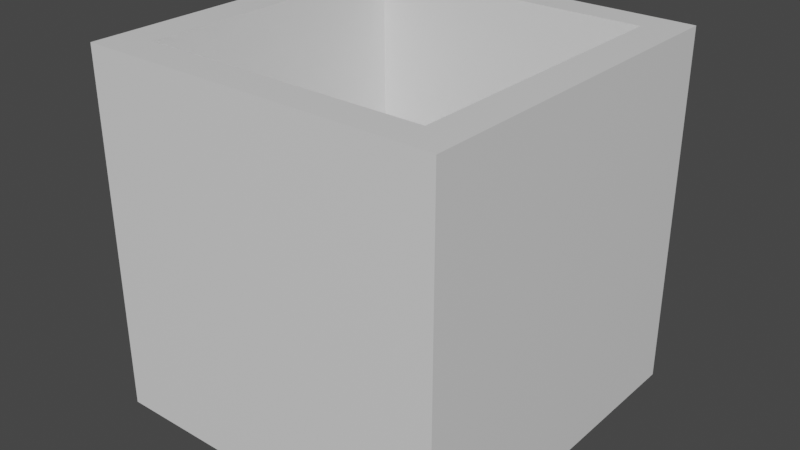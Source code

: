 # Source: HollowCube.3.blend  (saved by Blender 3.1.7; exported with 4.5.12 LTS)
import bpy
from mathutils import Matrix  # noqa: F401  (used for matrix-valued properties, if any)

bpy.ops.wm.read_factory_settings(use_empty=True)
scene = bpy.context.scene
scene.name = 'Scene'

# ---- collections
col_collection = bpy.data.collections.new('Collection'); scene.collection.children.link(col_collection)

# ---- materials (node trees are filled in below, after node groups)
mat_material = bpy.data.materials.new('Material')
mat_material.alpha_threshold = 0.0
mat_material.use_transparent_shadow = False
mat_material.line_color = (0.0, 0.0, 0.0, 1.0)

# ---- material node trees
mat_material.use_nodes = True; mat_material.node_tree.nodes.clear()
_N = mat_material.node_tree.nodes; _L = mat_material.node_tree.links
n0 = _N.new('ShaderNodeOutputMaterial'); n0.name = 'Material Output'; n0.location = (300, 300)
n1 = _N.new('ShaderNodeBsdfPrincipled'); n1.name = 'Principled BSDF'; n1.location = (10, 300)
n1.distribution = 'GGX'
n1.subsurface_method = 'RANDOM_WALK_SKIN'
n1.inputs[2].default_value = 0.4
n1.inputs[3].default_value = 1.45
n1.inputs[27].default_value = (0.0, 0.0, 0.0, 1.0)
n1.inputs[28].default_value = 1.0
_L.new(n1.outputs[0], n0.inputs[0])
n0.is_active_output = True

# ---- world
world_world = bpy.data.worlds.new('World'); scene.world = world_world
world_world.use_nodes = True; world_world.node_tree.nodes.clear()
_N = world_world.node_tree.nodes; _L = world_world.node_tree.links
n0 = _N.new('ShaderNodeOutputWorld'); n0.name = 'World Output'; n0.location = (300, 300)
n1 = _N.new('ShaderNodeBackground'); n1.name = 'Background'; n1.location = (10, 300)
n1.inputs[0].default_value = (0.05088, 0.05088, 0.05088, 1.0)
_L.new(n1.outputs[0], n0.inputs[0])
n0.is_active_output = True
world_world.color = (0.05088, 0.05088, 0.05088)
world_world.use_sun_shadow = False
world_world.sun_shadow_jitter_overblur = 0.0

# ---- meshes
me_cube = bpy.data.meshes.new('Cube')
me_cube.from_pydata([(1.0, 1.0, 1.0), (1.0, 1.0, -1.0), (1.0, -1.0, 1.0), (1.0, -1.0, -1.0), (-1.0, 1.0, 1.0), (-1.0, 1.0, -1.0), (-1.0, -1.0, 1.0), (-1.0, -1.0, -1.0), (-1.0, 0.8232, -1.0), (1.0, 0.8232, 1.0), (-1.0, 0.8232, 1.0), (1.0, 0.8232, -1.0), (-1.0, -0.8139, -1.0), (1.0, -0.8139, 1.0), (-1.0, -0.8139, 1.0), (1.0, -0.8139, -1.0), (0.801, 1.0, -1.0), (0.801, -1.0, 1.0), (0.801, -1.0, -1.0), (0.801, 1.0, 1.0), (0.801, 0.8232, -1.0), (0.801, 0.8232, 1.0), (0.801, -0.8139, -1.0), (0.801, -0.8139, 1.0), (-0.7993, 1.0, -1.0), (-0.7993, -1.0, 1.0), (-0.7993, 0.8232, -1.0), (-0.7993, -0.8139, -1.0), (-0.7993, -1.0, -1.0), (-0.7993, 1.0, 1.0), (-0.7993, 0.8232, 1.0), (-0.7993, -0.8139, 1.0), (-0.7993, 0.8232, 0.06501), (0.801, 0.8232, 0.06501), (-0.7993, -0.8139, 0.06501), (0.801, -0.8139, 0.06501), (-0.7993, 0.8232, -0.1133), (0.801, 0.8232, -0.1133), (-0.7993, -0.8139, -0.1133), (0.801, -0.8139, -0.1133), (-0.7993, 0.8232, -0.4085), (0.801, 0.8232, -0.4085), (-0.7993, -0.8139, -0.4085), (0.801, -0.8139, -0.4085), (-0.7993, 0.8232, -0.8592), (0.801, 0.8232, -0.8592), (-0.7993, -0.8139, -0.8592), (0.801, -0.8139, -0.8592), (-0.7993, 0.8232, -0.7148), (0.801, 0.8232, -0.7148), (-0.7993, -0.8139, -0.7148), (0.801, -0.8139, -0.7148)], [], [(31, 14, 6, 25), (28, 25, 6, 7), (8, 10, 4, 5), (22, 15, 3, 18), (15, 13, 2, 3), (16, 19, 0, 1), (1, 0, 9, 11), (16, 1, 11, 20), (12, 14, 10, 8), (29, 4, 10, 30), (7, 6, 14, 12), (11, 9, 13, 15), (20, 11, 15, 22), (30, 10, 14, 31), (9, 21, 23, 13), (26, 20, 22, 27), (0, 19, 21, 9), (24, 16, 20, 26), (24, 29, 19, 16), (27, 22, 18, 28), (3, 2, 17, 18), (13, 23, 17, 2), (12, 27, 28, 7), (5, 4, 29, 24), (5, 24, 26, 8), (8, 26, 27, 12), (31, 23, 35, 34), (19, 29, 30, 21), (18, 17, 25, 28), (23, 31, 25, 17), (35, 33, 37, 39), (21, 30, 32, 33), (23, 21, 33, 35), (30, 31, 34, 32), (37, 36, 40, 41), (33, 32, 36, 37), (32, 34, 38, 36), (34, 35, 39, 38), (40, 42, 46, 44), (36, 38, 42, 40), (38, 39, 43, 42), (39, 37, 41, 43), (47, 45, 49, 51), (42, 43, 47, 46), (43, 41, 45, 47), (41, 40, 44, 45), (49, 48, 50, 51), (45, 44, 48, 49), (44, 46, 50, 48), (46, 47, 51, 50)])
_uv = me_cube.uv_layers.new(name='UVMap')
_uv.uv.foreach_set('vector', [0.8499, 0.7267, 0.875, 0.7267, 0.875, 0.75, 0.8499, 0.75, 0.375, 0.9749, 0.625, 0.9749, 0.625, 1.0, 0.375, 1.0, 0.375, 0.2279, 0.625, 0.2279, 0.625, 0.25, 0.375, 0.25, 0.3501, 0.7267, 0.375, 0.7267, 0.375, 0.75, 0.3501, 0.75, 0.375, 0.7267, 0.625, 0.7267, 0.625, 0.75, 0.375, 0.75, 0.375, 0.4751, 0.625, 0.4751, 0.625, 0.5, 0.375, 0.5, 0.375, 0.5, 0.625, 0.5, 0.625, 0.5221, 0.375, 0.5221, 0.3501, 0.5, 0.375, 0.5, 0.375, 0.5221, 0.3501, 0.5221, 0.375, 0.02326, 0.625, 0.02326, 0.625, 0.2279, 0.375, 0.2279, 0.8499, 0.5, 0.875, 0.5, 0.875, 0.5221, 0.8499, 0.5221, 0.375, 0.0, 0.625, 0.0, 0.625, 0.02326, 0.375, 0.02326, 0.375, 0.5221, 0.625, 0.5221, 0.625, 0.7267, 0.375, 0.7267, 0.3501, 0.5221, 0.375, 0.5221, 0.375, 0.7267, 0.3501, 0.7267, 0.8499, 0.5221, 0.875, 0.5221, 0.875, 0.7267, 0.8499, 0.7267, 0.625, 0.5221, 0.6499, 0.5221, 0.6499, 0.7267, 0.625, 0.7267, 0.1501, 0.5221, 0.3501, 0.5221, 0.3501, 0.7267, 0.1501, 0.7267, 0.625, 0.5, 0.6499, 0.5, 0.6499, 0.5221, 0.625, 0.5221, 0.1501, 0.5, 0.3501, 0.5, 0.3501, 0.5221, 0.1501, 0.5221, 0.375, 0.2751, 0.625, 0.2751, 0.625, 0.4751, 0.375, 0.4751, 0.1501, 0.7267, 0.3501, 0.7267, 0.3501, 0.75, 0.1501, 0.75, 0.375, 0.75, 0.625, 0.75, 0.625, 0.7749, 0.375, 0.7749, 0.625, 0.7267, 0.6499, 0.7267, 0.6499, 0.75, 0.625, 0.75, 0.125, 0.7267, 0.1501, 0.7267, 0.1501, 0.75, 0.125, 0.75, 0.375, 0.25, 0.625, 0.25, 0.625, 0.2751, 0.375, 0.2751, 0.125, 0.5, 0.1501, 0.5, 0.1501, 0.5221, 0.125, 0.5221, 0.125, 0.5221, 0.1501, 0.5221, 0.1501, 0.7267, 0.125, 0.7267, 0.8499, 0.7267, 0.6499, 0.7267, 0.6499, 0.7267, 0.8499, 0.7267, 0.6499, 0.5, 0.8499, 0.5, 0.8499, 0.5221, 0.6499, 0.5221, 0.375, 0.7749, 0.625, 0.7749, 0.625, 0.9749, 0.375, 0.9749, 0.6499, 0.7267, 0.8499, 0.7267, 0.8499, 0.75, 0.6499, 0.75, 0.6499, 0.7267, 0.6499, 0.5221, 0.6499, 0.5221, 0.6499, 0.7267, 0.6499, 0.5221, 0.8499, 0.5221, 0.8499, 0.5221, 0.6499, 0.5221, 0.6499, 0.7267, 0.6499, 0.5221, 0.6499, 0.5221, 0.6499, 0.7267, 0.8499, 0.5221, 0.8499, 0.7267, 0.8499, 0.7267, 0.8499, 0.5221, 0.6499, 0.5221, 0.8499, 0.5221, 0.8499, 0.5221, 0.6499, 0.5221, 0.6499, 0.5221, 0.8499, 0.5221, 0.8499, 0.5221, 0.6499, 0.5221, 0.8499, 0.5221, 0.8499, 0.7267, 0.8499, 0.7267, 0.8499, 0.5221, 0.8499, 0.7267, 0.6499, 0.7267, 0.6499, 0.7267, 0.8499, 0.7267, 0.8499, 0.5221, 0.8499, 0.7267, 0.8499, 0.7267, 0.8499, 0.5221, 0.8499, 0.5221, 0.8499, 0.7267, 0.8499, 0.7267, 0.8499, 0.5221, 0.8499, 0.7267, 0.6499, 0.7267, 0.6499, 0.7267, 0.8499, 0.7267, 0.6499, 0.7267, 0.6499, 0.5221, 0.6499, 0.5221, 0.6499, 0.7267, 0.6499, 0.7267, 0.6499, 0.5221, 0.6499, 0.5221, 0.6499, 0.7267, 0.8499, 0.7267, 0.6499, 0.7267, 0.6499, 0.7267, 0.8499, 0.7267, 0.6499, 0.7267, 0.6499, 0.5221, 0.6499, 0.5221, 0.6499, 0.7267, 0.6499, 0.5221, 0.8499, 0.5221, 0.8499, 0.5221, 0.6499, 0.5221, 0.6499, 0.5221, 0.8499, 0.5221, 0.8499, 0.7267, 0.6499, 0.7267, 0.6499, 0.5221, 0.8499, 0.5221, 0.8499, 0.5221, 0.6499, 0.5221, 0.8499, 0.5221, 0.8499, 0.7267, 0.8499, 0.7267, 0.8499, 0.5221, 0.8499, 0.7267, 0.6499, 0.7267, 0.6499, 0.7267, 0.8499, 0.7267])
me_cube.materials.append(mat_material)
me_cube.use_remesh_preserve_volume = False
me_cube.use_remesh_preserve_attributes = False
me_cube.use_mirror_vertex_groups = False
me_cube.update()

# ---- objects
ob_cube = bpy.data.objects.new('Cube', me_cube)

# ---- transforms, parenting, visibility, modifiers, constraints
ob_cube.location = (0.0, 0.0, 0.0)
ob_cube.scale = (2.0, 2.0, 2.0)
ob_cube.lock_rotations_4d = False
ob_cube.empty_display_type = 'ARROWS'
ob_cube.lineart.crease_threshold = 0.0

# ---- collection membership
col_collection.objects.link(ob_cube)

# ---- scene / render settings (as saved in the file)
scene.frame_start = 1; scene.frame_end = 250; scene.frame_set(1)
scene.render.engine = 'BLENDER_EEVEE_NEXT'
scene.cycles.sampling_pattern = 'TABULATED_SOBOL'
scene.cycles.use_light_tree = False
scene.view_settings.view_transform = 'Filmic'
bpy.context.view_layer.update()

# ---- added for rendering (the .blend has no active camera and no usable light): camera, sun
cam_auto = bpy.data.cameras.new('AutoCamera')
cam_auto.lens = 50.0
cam_auto.sensor_width = 36.0
cam_auto.clip_end = 1000.0
ob_auto_camera = bpy.data.objects.new('AutoCamera', cam_auto)
scene.collection.objects.link(ob_auto_camera)
ob_auto_camera.location = (6.41014, -7.69217, 5.12812)
ob_auto_camera.rotation_euler = (1.09748, -7.21219e-08, 0.694738)
scene.camera = ob_auto_camera
light_auto_sun = bpy.data.lights.new('AutoSun', 'SUN')
light_auto_sun.energy = 3.0
light_auto_sun.angle = 0.0523599
ob_auto_sun = bpy.data.objects.new('AutoSun', light_auto_sun)
scene.collection.objects.link(ob_auto_sun)
ob_auto_sun.rotation_euler = (0.872665, 0.174533, 0.523599)
bpy.context.view_layer.update()
